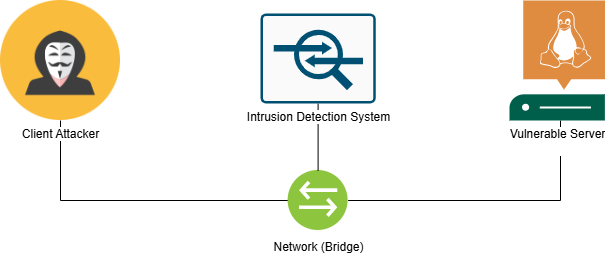

The diagram above was exported from draw.io. Its source (the exported page's mxGraphModel, read from the mxfile embedded in the PNG):
<mxGraphModel dx="1819" dy="1097" grid="1" gridSize="10" guides="1" tooltips="1" connect="1" arrows="1" fold="1" page="1" pageScale="1" pageWidth="850" pageHeight="1100" math="0" shadow="0">
  <root>
    <mxCell id="0" />
    <mxCell id="1" parent="0" />
    <mxCell id="i2Hdoj0IXjms6zsHuy6b-5" style="edgeStyle=orthogonalEdgeStyle;rounded=0;orthogonalLoop=1;jettySize=auto;html=1;entryX=0;entryY=0.5;entryDx=0;entryDy=0;strokeColor=default;endArrow=none;startFill=0;" parent="1" source="i2Hdoj0IXjms6zsHuy6b-12" target="i2Hdoj0IXjms6zsHuy6b-4" edge="1">
      <mxGeometry relative="1" as="geometry">
        <mxPoint x="164" y="290" as="sourcePoint" />
        <Array as="points">
          <mxPoint x="180" y="360" />
        </Array>
      </mxGeometry>
    </mxCell>
    <mxCell id="i2Hdoj0IXjms6zsHuy6b-4" value="&lt;font color=&quot;#000000&quot;&gt;Network (Bridge)&lt;/font&gt;" style="image;aspect=fixed;perimeter=ellipsePerimeter;html=1;align=center;shadow=0;dashed=0;fontColor=#4277BB;labelBackgroundColor=default;fontSize=12;spacingTop=3;image=img/lib/ibm/vpc/Bridge.svg;" parent="1" vertex="1">
      <mxGeometry x="407.6" y="330" width="60" height="60" as="geometry" />
    </mxCell>
    <mxCell id="i2Hdoj0IXjms6zsHuy6b-12" value="Client Attacker" style="shape=image;html=1;verticalAlign=top;verticalLabelPosition=bottom;labelBackgroundColor=#ffffff;imageAspect=0;aspect=fixed;image=https://cdn0.iconfinder.com/data/icons/kameleon-free-pack-rounded/110/Hacker-128.png" parent="1" vertex="1">
      <mxGeometry x="120" y="160" width="120" height="120" as="geometry" />
    </mxCell>
    <mxCell id="i2Hdoj0IXjms6zsHuy6b-14" value="" style="edgeStyle=orthogonalEdgeStyle;rounded=0;orthogonalLoop=1;jettySize=auto;html=1;endArrow=none;startFill=0;" parent="1" source="i2Hdoj0IXjms6zsHuy6b-13" target="i2Hdoj0IXjms6zsHuy6b-4" edge="1">
      <mxGeometry relative="1" as="geometry" />
    </mxCell>
    <mxCell id="i2Hdoj0IXjms6zsHuy6b-13" value="Intrusion Detection &lt;span style=&quot;&quot;&gt;System&lt;/span&gt;" style="sketch=0;points=[[0.015,0.015,0],[0.985,0.015,0],[0.985,0.985,0],[0.015,0.985,0],[0.25,0,0],[0.5,0,0],[0.75,0,0],[1,0.25,0],[1,0.5,0],[1,0.75,0],[0.75,1,0],[0.5,1,0],[0.25,1,0],[0,0.75,0],[0,0.5,0],[0,0.25,0]];verticalLabelPosition=bottom;html=1;verticalAlign=top;aspect=fixed;align=center;pointerEvents=1;shape=mxgraph.cisco19.rect;prIcon=ips_ids;fillColor=#FAFAFA;strokeColor=#005073;labelBackgroundColor=default;" parent="1" vertex="1">
      <mxGeometry x="380" y="173" width="115.2" height="90" as="geometry" />
    </mxCell>
    <mxCell id="i2Hdoj0IXjms6zsHuy6b-18" style="edgeStyle=orthogonalEdgeStyle;rounded=0;orthogonalLoop=1;jettySize=auto;html=1;endArrow=none;startFill=0;" parent="1" source="i2Hdoj0IXjms6zsHuy6b-17" target="i2Hdoj0IXjms6zsHuy6b-4" edge="1">
      <mxGeometry relative="1" as="geometry">
        <Array as="points">
          <mxPoint x="680" y="360" />
        </Array>
      </mxGeometry>
    </mxCell>
    <mxCell id="i2Hdoj0IXjms6zsHuy6b-17" value="Vulnerable Server&lt;div&gt;&lt;br&gt;&lt;/div&gt;" style="sketch=0;pointerEvents=1;shadow=0;dashed=0;html=1;strokeColor=none;fillColor=#005F4B;labelPosition=center;verticalLabelPosition=bottom;verticalAlign=top;align=center;outlineConnect=0;shape=mxgraph.veeam2.linux_server;labelBackgroundColor=default;" parent="1" vertex="1">
      <mxGeometry x="629" y="160" width="95.38" height="120" as="geometry" />
    </mxCell>
  </root>
</mxGraphModel>